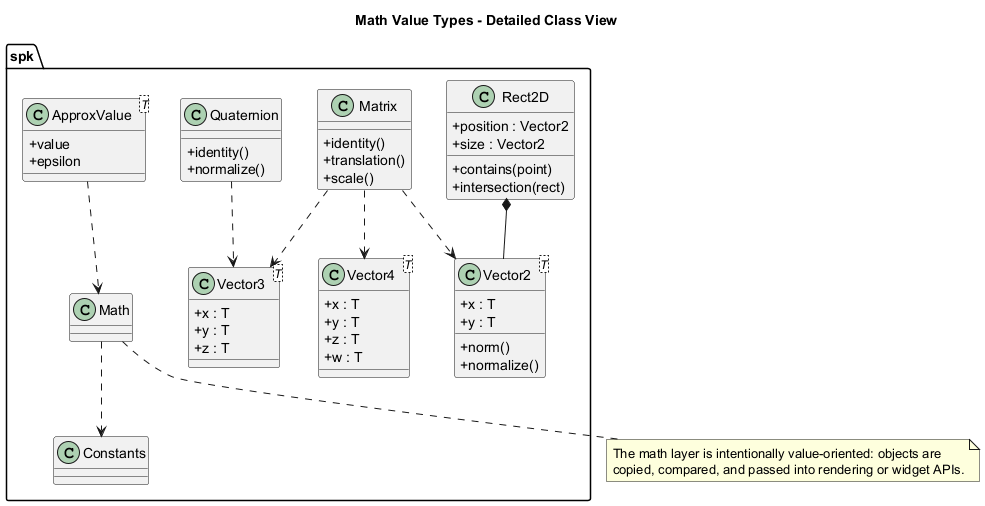

The diagram above was rendered by PlantUML. Its source (embedded in the PNG):
@startuml
title Math Value Types - Detailed Class View

skinparam classAttributeIconSize 0

namespace spk {
	class Vector2<T> {
		+ x : T
		+ y : T
		+ norm()
		+ normalize()
	}

	class Vector3<T> {
		+ x : T
		+ y : T
		+ z : T
	}

	class Vector4<T> {
		+ x : T
		+ y : T
		+ z : T
		+ w : T
	}

	class Rect2D {
		+ position : Vector2
		+ size : Vector2
		+ contains(point)
		+ intersection(rect)
	}

	class Matrix {
		+ identity()
		+ translation()
		+ scale()
	}

	class Quaternion {
		+ identity()
		+ normalize()
	}

	class ApproxValue<T> {
		+ value
		+ epsilon
	}

	class Constants
	class Math
}

spk.Rect2D *-- spk.Vector2
spk.Matrix ..> spk.Vector2
spk.Matrix ..> spk.Vector3
spk.Matrix ..> spk.Vector4
spk.Quaternion ..> spk.Vector3
spk.Math ..> spk.Constants
spk.ApproxValue ..> spk.Math

note bottom
The math layer is intentionally value-oriented: objects are
copied, compared, and passed into rendering or widget APIs.
end note

@enduml